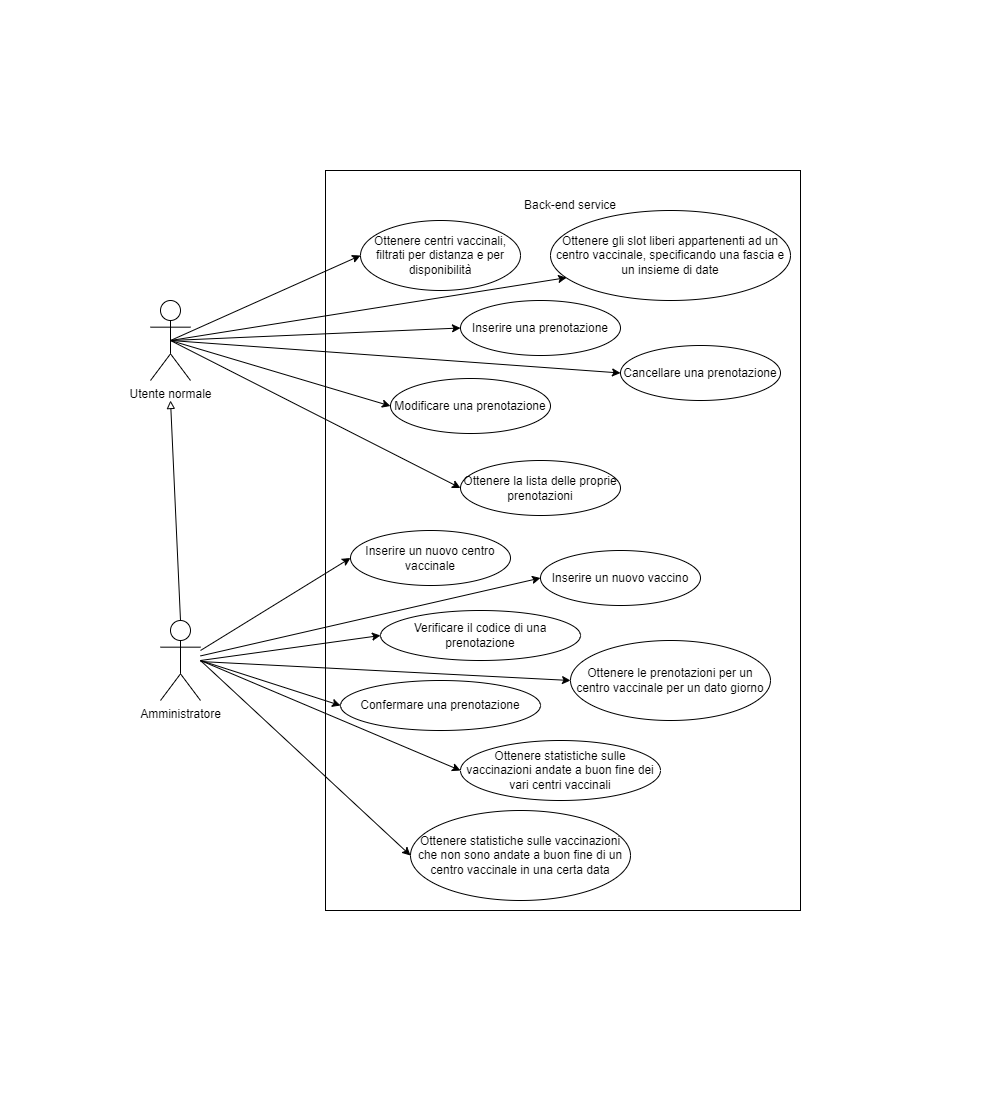

The diagram above was exported from draw.io. Its source (the exported page's mxGraphModel, read from the mxfile embedded in the PNG):
<mxGraphModel dx="1483" dy="816" grid="1" gridSize="10" guides="1" tooltips="1" connect="1" arrows="1" fold="1" page="1" pageScale="1" pageWidth="1000" pageHeight="550" math="0" shadow="0">
  <root>
    <mxCell id="0" />
    <mxCell id="1" parent="0" />
    <mxCell id="hXdrkkqSTge-VobQxd77-1" value="" style="rounded=0;whiteSpace=wrap;html=1;" vertex="1" parent="1">
      <mxGeometry x="325" y="170" width="475" height="740" as="geometry" />
    </mxCell>
    <mxCell id="hXdrkkqSTge-VobQxd77-2" value="Back-end service" style="text;html=1;strokeColor=none;fillColor=none;align=center;verticalAlign=middle;whiteSpace=wrap;rounded=0;" vertex="1" parent="1">
      <mxGeometry x="480" y="190" width="180" height="30" as="geometry" />
    </mxCell>
    <mxCell id="hXdrkkqSTge-VobQxd77-3" value="Utente normale" style="shape=umlActor;verticalLabelPosition=bottom;verticalAlign=top;html=1;outlineConnect=0;" vertex="1" parent="1">
      <mxGeometry x="150" y="300" width="40" height="80" as="geometry" />
    </mxCell>
    <mxCell id="hXdrkkqSTge-VobQxd77-5" value="Amministratore" style="shape=umlActor;verticalLabelPosition=bottom;verticalAlign=top;html=1;outlineConnect=0;" vertex="1" parent="1">
      <mxGeometry x="160" y="620" width="40" height="80" as="geometry" />
    </mxCell>
    <mxCell id="hXdrkkqSTge-VobQxd77-7" value="Ottenere centri vaccinali, filtrati per distanza e per disponibilità" style="ellipse;whiteSpace=wrap;html=1;" vertex="1" parent="1">
      <mxGeometry x="360" y="220" width="160" height="70" as="geometry" />
    </mxCell>
    <mxCell id="hXdrkkqSTge-VobQxd77-10" value="" style="endArrow=classic;html=1;rounded=0;exitX=0.5;exitY=0.5;exitDx=0;exitDy=0;exitPerimeter=0;entryX=0;entryY=0.5;entryDx=0;entryDy=0;" edge="1" parent="1" source="hXdrkkqSTge-VobQxd77-3" target="hXdrkkqSTge-VobQxd77-7">
      <mxGeometry width="50" height="50" relative="1" as="geometry">
        <mxPoint x="230" y="350" as="sourcePoint" />
        <mxPoint x="280" y="300" as="targetPoint" />
      </mxGeometry>
    </mxCell>
    <mxCell id="hXdrkkqSTge-VobQxd77-11" value="Ottenere gli slot liberi appartenenti ad un centro vaccinale, specificando una fascia e un insieme di date" style="ellipse;whiteSpace=wrap;html=1;" vertex="1" parent="1">
      <mxGeometry x="550" y="210" width="240" height="90" as="geometry" />
    </mxCell>
    <mxCell id="hXdrkkqSTge-VobQxd77-12" value="" style="endArrow=classic;html=1;rounded=0;exitX=0.5;exitY=0.5;exitDx=0;exitDy=0;exitPerimeter=0;entryX=0.067;entryY=0.746;entryDx=0;entryDy=0;entryPerimeter=0;" edge="1" parent="1" source="hXdrkkqSTge-VobQxd77-3" target="hXdrkkqSTge-VobQxd77-11">
      <mxGeometry width="50" height="50" relative="1" as="geometry">
        <mxPoint x="190" y="370" as="sourcePoint" />
        <mxPoint x="370" y="265" as="targetPoint" />
      </mxGeometry>
    </mxCell>
    <mxCell id="hXdrkkqSTge-VobQxd77-13" value="Inserire una prenotazione" style="ellipse;whiteSpace=wrap;html=1;" vertex="1" parent="1">
      <mxGeometry x="460" y="300" width="160" height="55" as="geometry" />
    </mxCell>
    <mxCell id="hXdrkkqSTge-VobQxd77-14" value="" style="endArrow=classic;html=1;rounded=0;exitX=0.5;exitY=0.5;exitDx=0;exitDy=0;exitPerimeter=0;entryX=0;entryY=0.5;entryDx=0;entryDy=0;" edge="1" parent="1" source="hXdrkkqSTge-VobQxd77-3" target="hXdrkkqSTge-VobQxd77-13">
      <mxGeometry width="50" height="50" relative="1" as="geometry">
        <mxPoint x="190" y="370" as="sourcePoint" />
        <mxPoint x="576.0799999999999" y="287.14" as="targetPoint" />
      </mxGeometry>
    </mxCell>
    <mxCell id="hXdrkkqSTge-VobQxd77-15" value="Cancellare una prenotazione" style="ellipse;whiteSpace=wrap;html=1;" vertex="1" parent="1">
      <mxGeometry x="620" y="345" width="160" height="55" as="geometry" />
    </mxCell>
    <mxCell id="hXdrkkqSTge-VobQxd77-16" value="" style="endArrow=classic;html=1;rounded=0;exitX=0.5;exitY=0.5;exitDx=0;exitDy=0;exitPerimeter=0;entryX=0;entryY=0.5;entryDx=0;entryDy=0;" edge="1" parent="1" source="hXdrkkqSTge-VobQxd77-3" target="hXdrkkqSTge-VobQxd77-15">
      <mxGeometry width="50" height="50" relative="1" as="geometry">
        <mxPoint x="190" y="370" as="sourcePoint" />
        <mxPoint x="470" y="337.5" as="targetPoint" />
      </mxGeometry>
    </mxCell>
    <mxCell id="hXdrkkqSTge-VobQxd77-17" value="Modificare una prenotazione" style="ellipse;whiteSpace=wrap;html=1;" vertex="1" parent="1">
      <mxGeometry x="390" y="378" width="160" height="55" as="geometry" />
    </mxCell>
    <mxCell id="hXdrkkqSTge-VobQxd77-18" value="" style="endArrow=classic;html=1;rounded=0;exitX=0.5;exitY=0.5;exitDx=0;exitDy=0;exitPerimeter=0;entryX=0;entryY=0.5;entryDx=0;entryDy=0;" edge="1" parent="1" source="hXdrkkqSTge-VobQxd77-3" target="hXdrkkqSTge-VobQxd77-17">
      <mxGeometry width="50" height="50" relative="1" as="geometry">
        <mxPoint x="190" y="370" as="sourcePoint" />
        <mxPoint x="630" y="382.5" as="targetPoint" />
      </mxGeometry>
    </mxCell>
    <mxCell id="hXdrkkqSTge-VobQxd77-19" value="Ottenere la lista delle proprie prenotazioni" style="ellipse;whiteSpace=wrap;html=1;" vertex="1" parent="1">
      <mxGeometry x="460" y="460" width="160" height="55" as="geometry" />
    </mxCell>
    <mxCell id="hXdrkkqSTge-VobQxd77-20" value="" style="endArrow=classic;html=1;rounded=0;exitX=0.5;exitY=0.5;exitDx=0;exitDy=0;exitPerimeter=0;entryX=0;entryY=0.5;entryDx=0;entryDy=0;" edge="1" parent="1" source="hXdrkkqSTge-VobQxd77-3" target="hXdrkkqSTge-VobQxd77-19">
      <mxGeometry width="50" height="50" relative="1" as="geometry">
        <mxPoint x="210" y="430" as="sourcePoint" />
        <mxPoint x="360" y="467.5" as="targetPoint" />
      </mxGeometry>
    </mxCell>
    <mxCell id="hXdrkkqSTge-VobQxd77-24" value="" style="endArrow=block;html=1;rounded=0;exitX=0.5;exitY=0;exitDx=0;exitDy=0;exitPerimeter=0;endFill=0;" edge="1" parent="1" source="hXdrkkqSTge-VobQxd77-5">
      <mxGeometry width="50" height="50" relative="1" as="geometry">
        <mxPoint x="180" y="350" as="sourcePoint" />
        <mxPoint x="170" y="400" as="targetPoint" />
      </mxGeometry>
    </mxCell>
    <mxCell id="hXdrkkqSTge-VobQxd77-25" value="Inserire un nuovo centro vaccinale" style="ellipse;whiteSpace=wrap;html=1;" vertex="1" parent="1">
      <mxGeometry x="350" y="530" width="160" height="55" as="geometry" />
    </mxCell>
    <mxCell id="hXdrkkqSTge-VobQxd77-26" value="" style="endArrow=classic;html=1;rounded=0;entryX=0;entryY=0.5;entryDx=0;entryDy=0;" edge="1" parent="1" target="hXdrkkqSTge-VobQxd77-25">
      <mxGeometry width="50" height="50" relative="1" as="geometry">
        <mxPoint x="200" y="650" as="sourcePoint" />
        <mxPoint x="350" y="487.5" as="targetPoint" />
      </mxGeometry>
    </mxCell>
    <mxCell id="hXdrkkqSTge-VobQxd77-27" value="Inserire un nuovo vaccino" style="ellipse;whiteSpace=wrap;html=1;" vertex="1" parent="1">
      <mxGeometry x="540" y="550" width="160" height="55" as="geometry" />
    </mxCell>
    <mxCell id="hXdrkkqSTge-VobQxd77-28" value="" style="endArrow=classic;html=1;rounded=0;entryX=0;entryY=0.5;entryDx=0;entryDy=0;" edge="1" parent="1" source="hXdrkkqSTge-VobQxd77-5" target="hXdrkkqSTge-VobQxd77-27">
      <mxGeometry width="50" height="50" relative="1" as="geometry">
        <mxPoint x="200" y="638" as="sourcePoint" />
        <mxPoint x="360" y="567.5" as="targetPoint" />
      </mxGeometry>
    </mxCell>
    <mxCell id="hXdrkkqSTge-VobQxd77-29" value="Ottenere le prenotazioni per un centro vaccinale per un dato giorno" style="ellipse;whiteSpace=wrap;html=1;" vertex="1" parent="1">
      <mxGeometry x="570" y="640" width="200" height="80" as="geometry" />
    </mxCell>
    <mxCell id="hXdrkkqSTge-VobQxd77-30" value="" style="endArrow=classic;html=1;rounded=0;entryX=0;entryY=0.5;entryDx=0;entryDy=0;" edge="1" parent="1" source="hXdrkkqSTge-VobQxd77-5" target="hXdrkkqSTge-VobQxd77-29">
      <mxGeometry width="50" height="50" relative="1" as="geometry">
        <mxPoint x="210" y="665.4166666666667" as="sourcePoint" />
        <mxPoint x="550" y="587.5" as="targetPoint" />
      </mxGeometry>
    </mxCell>
    <mxCell id="hXdrkkqSTge-VobQxd77-31" value="Verificare il codice di una prenotazione" style="ellipse;whiteSpace=wrap;html=1;" vertex="1" parent="1">
      <mxGeometry x="380" y="610" width="200" height="50" as="geometry" />
    </mxCell>
    <mxCell id="hXdrkkqSTge-VobQxd77-32" value="" style="endArrow=classic;html=1;rounded=0;entryX=0;entryY=0.5;entryDx=0;entryDy=0;" edge="1" parent="1" target="hXdrkkqSTge-VobQxd77-31">
      <mxGeometry width="50" height="50" relative="1" as="geometry">
        <mxPoint x="200" y="660" as="sourcePoint" />
        <mxPoint x="580" y="690" as="targetPoint" />
      </mxGeometry>
    </mxCell>
    <mxCell id="hXdrkkqSTge-VobQxd77-33" value="Confermare una prenotazione" style="ellipse;whiteSpace=wrap;html=1;" vertex="1" parent="1">
      <mxGeometry x="340" y="680" width="200" height="50" as="geometry" />
    </mxCell>
    <mxCell id="hXdrkkqSTge-VobQxd77-34" value="" style="endArrow=classic;html=1;rounded=0;entryX=0;entryY=0.5;entryDx=0;entryDy=0;" edge="1" parent="1" target="hXdrkkqSTge-VobQxd77-33">
      <mxGeometry width="50" height="50" relative="1" as="geometry">
        <mxPoint x="200" y="660" as="sourcePoint" />
        <mxPoint x="580" y="690" as="targetPoint" />
      </mxGeometry>
    </mxCell>
    <mxCell id="hXdrkkqSTge-VobQxd77-35" value="Ottenere statistiche sulle vaccinazioni andate a buon fine dei vari centri vaccinali" style="ellipse;whiteSpace=wrap;html=1;" vertex="1" parent="1">
      <mxGeometry x="460" y="740" width="200" height="60" as="geometry" />
    </mxCell>
    <mxCell id="hXdrkkqSTge-VobQxd77-36" value="" style="endArrow=classic;html=1;rounded=0;entryX=0;entryY=0.5;entryDx=0;entryDy=0;" edge="1" parent="1" target="hXdrkkqSTge-VobQxd77-35">
      <mxGeometry width="50" height="50" relative="1" as="geometry">
        <mxPoint x="200" y="660" as="sourcePoint" />
        <mxPoint x="350" y="715" as="targetPoint" />
      </mxGeometry>
    </mxCell>
    <mxCell id="hXdrkkqSTge-VobQxd77-37" value="Ottenere statistiche sulle vaccinazioni che non sono andate a buon fine di un centro vaccinale in una certa data" style="ellipse;whiteSpace=wrap;html=1;" vertex="1" parent="1">
      <mxGeometry x="410" y="810" width="220" height="90" as="geometry" />
    </mxCell>
    <mxCell id="hXdrkkqSTge-VobQxd77-38" value="" style="endArrow=classic;html=1;rounded=0;entryX=0;entryY=0.5;entryDx=0;entryDy=0;" edge="1" parent="1" target="hXdrkkqSTge-VobQxd77-37">
      <mxGeometry width="50" height="50" relative="1" as="geometry">
        <mxPoint x="200" y="660" as="sourcePoint" />
        <mxPoint x="470" y="780" as="targetPoint" />
      </mxGeometry>
    </mxCell>
  </root>
</mxGraphModel>